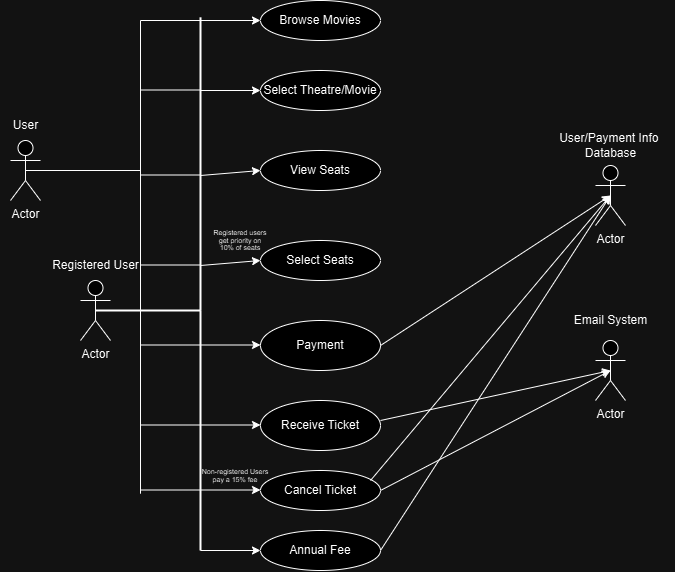

The diagram above was exported from draw.io. Its source (the exported page's mxGraphModel, read from the mxfile embedded in the PNG):
<mxGraphModel dx="1167" dy="1719" grid="1" gridSize="10" guides="1" tooltips="1" connect="1" arrows="1" fold="1" page="1" pageScale="1" pageWidth="850" pageHeight="1100" math="0" shadow="0">
  <root>
    <mxCell id="0" />
    <mxCell id="1" parent="0" />
    <mxCell id="tagj54AVrOmUHaOwjTdf-1" value="Actor" style="shape=umlActor;verticalLabelPosition=bottom;verticalAlign=top;html=1;outlineConnect=0;" vertex="1" parent="1">
      <mxGeometry x="70" y="60" width="30" height="60" as="geometry" />
    </mxCell>
    <mxCell id="tagj54AVrOmUHaOwjTdf-2" value="Actor" style="shape=umlActor;verticalLabelPosition=bottom;verticalAlign=top;html=1;outlineConnect=0;" vertex="1" parent="1">
      <mxGeometry x="140" y="200" width="30" height="60" as="geometry" />
    </mxCell>
    <mxCell id="tagj54AVrOmUHaOwjTdf-4" value="Select Theatre/Movie" style="ellipse;whiteSpace=wrap;html=1;" vertex="1" parent="1">
      <mxGeometry x="320" y="-10" width="120" height="40" as="geometry" />
    </mxCell>
    <mxCell id="tagj54AVrOmUHaOwjTdf-5" value="View Seats" style="ellipse;whiteSpace=wrap;html=1;" vertex="1" parent="1">
      <mxGeometry x="320" y="70" width="120" height="40" as="geometry" />
    </mxCell>
    <mxCell id="tagj54AVrOmUHaOwjTdf-6" value="Select Seats" style="ellipse;whiteSpace=wrap;html=1;" vertex="1" parent="1">
      <mxGeometry x="320" y="160" width="120" height="40" as="geometry" />
    </mxCell>
    <mxCell id="tagj54AVrOmUHaOwjTdf-7" value="Payment" style="ellipse;whiteSpace=wrap;html=1;" vertex="1" parent="1">
      <mxGeometry x="320" y="240" width="120" height="50" as="geometry" />
    </mxCell>
    <mxCell id="tagj54AVrOmUHaOwjTdf-8" value="Browse Movies" style="ellipse;whiteSpace=wrap;html=1;" vertex="1" parent="1">
      <mxGeometry x="320" y="-80" width="120" height="40" as="geometry" />
    </mxCell>
    <mxCell id="tagj54AVrOmUHaOwjTdf-9" value="Receive Ticket" style="ellipse;whiteSpace=wrap;html=1;" vertex="1" parent="1">
      <mxGeometry x="320" y="320" width="120" height="50" as="geometry" />
    </mxCell>
    <mxCell id="tagj54AVrOmUHaOwjTdf-10" value="User" style="text;html=1;align=center;verticalAlign=middle;resizable=0;points=[];autosize=1;strokeColor=none;fillColor=none;" vertex="1" parent="1">
      <mxGeometry x="60" y="30" width="50" height="30" as="geometry" />
    </mxCell>
    <mxCell id="tagj54AVrOmUHaOwjTdf-11" value="Registered User" style="text;html=1;align=center;verticalAlign=middle;resizable=0;points=[];autosize=1;strokeColor=none;fillColor=none;" vertex="1" parent="1">
      <mxGeometry x="100" y="170" width="110" height="30" as="geometry" />
    </mxCell>
    <mxCell id="tagj54AVrOmUHaOwjTdf-14" value="Actor" style="shape=umlActor;verticalLabelPosition=bottom;verticalAlign=top;html=1;outlineConnect=0;" vertex="1" parent="1">
      <mxGeometry x="655" y="85" width="30" height="60" as="geometry" />
    </mxCell>
    <mxCell id="tagj54AVrOmUHaOwjTdf-15" value="User/Payment Info&amp;nbsp;&lt;div&gt;Database&lt;/div&gt;" style="text;html=1;align=center;verticalAlign=middle;resizable=0;points=[];autosize=1;strokeColor=none;fillColor=none;" vertex="1" parent="1">
      <mxGeometry x="605" y="45" width="130" height="40" as="geometry" />
    </mxCell>
    <mxCell id="tagj54AVrOmUHaOwjTdf-16" value="Actor" style="shape=umlActor;verticalLabelPosition=bottom;verticalAlign=top;html=1;outlineConnect=0;" vertex="1" parent="1">
      <mxGeometry x="655" y="260" width="30" height="60" as="geometry" />
    </mxCell>
    <mxCell id="tagj54AVrOmUHaOwjTdf-17" value="Email System" style="text;html=1;align=center;verticalAlign=middle;resizable=0;points=[];autosize=1;strokeColor=none;fillColor=none;" vertex="1" parent="1">
      <mxGeometry x="620" y="225" width="100" height="30" as="geometry" />
    </mxCell>
    <mxCell id="tagj54AVrOmUHaOwjTdf-18" value="Cancel Ticket" style="ellipse;whiteSpace=wrap;html=1;" vertex="1" parent="1">
      <mxGeometry x="320" y="390" width="120" height="40" as="geometry" />
    </mxCell>
    <mxCell id="tagj54AVrOmUHaOwjTdf-19" value="Annual Fee" style="ellipse;whiteSpace=wrap;html=1;" vertex="1" parent="1">
      <mxGeometry x="320" y="450" width="120" height="40" as="geometry" />
    </mxCell>
    <mxCell id="tagj54AVrOmUHaOwjTdf-21" value="" style="endArrow=classic;html=1;rounded=0;exitX=0.5;exitY=0.5;exitDx=0;exitDy=0;exitPerimeter=0;entryX=0;entryY=0.5;entryDx=0;entryDy=0;" edge="1" parent="1" source="tagj54AVrOmUHaOwjTdf-2" target="tagj54AVrOmUHaOwjTdf-8">
      <mxGeometry width="50" height="50" relative="1" as="geometry">
        <mxPoint x="400" y="320" as="sourcePoint" />
        <mxPoint x="260" y="-76.4000244140625" as="targetPoint" />
        <Array as="points">
          <mxPoint x="260" y="230" />
          <mxPoint x="260" y="-60" />
        </Array>
      </mxGeometry>
    </mxCell>
    <mxCell id="tagj54AVrOmUHaOwjTdf-23" value="" style="endArrow=classic;html=1;rounded=0;entryX=0;entryY=0.5;entryDx=0;entryDy=0;" edge="1" parent="1" target="tagj54AVrOmUHaOwjTdf-4">
      <mxGeometry width="50" height="50" relative="1" as="geometry">
        <mxPoint x="260" y="10" as="sourcePoint" />
        <mxPoint x="450" y="130" as="targetPoint" />
      </mxGeometry>
    </mxCell>
    <mxCell id="tagj54AVrOmUHaOwjTdf-24" value="" style="endArrow=classic;html=1;rounded=0;entryX=0;entryY=0.5;entryDx=0;entryDy=0;" edge="1" parent="1" target="tagj54AVrOmUHaOwjTdf-5">
      <mxGeometry width="50" height="50" relative="1" as="geometry">
        <mxPoint x="260" y="95" as="sourcePoint" />
        <mxPoint x="450" y="130" as="targetPoint" />
      </mxGeometry>
    </mxCell>
    <mxCell id="tagj54AVrOmUHaOwjTdf-25" value="" style="endArrow=classic;html=1;rounded=0;entryX=0;entryY=0.5;entryDx=0;entryDy=0;" edge="1" parent="1" target="tagj54AVrOmUHaOwjTdf-6">
      <mxGeometry width="50" height="50" relative="1" as="geometry">
        <mxPoint x="260" y="185" as="sourcePoint" />
        <mxPoint x="450" y="130" as="targetPoint" />
      </mxGeometry>
    </mxCell>
    <mxCell id="tagj54AVrOmUHaOwjTdf-26" value="" style="endArrow=none;html=1;rounded=0;strokeWidth=2;" edge="1" parent="1">
      <mxGeometry width="50" height="50" relative="1" as="geometry">
        <mxPoint x="260" y="230" as="sourcePoint" />
        <mxPoint x="260" y="470" as="targetPoint" />
      </mxGeometry>
    </mxCell>
    <mxCell id="tagj54AVrOmUHaOwjTdf-27" value="" style="endArrow=classic;html=1;rounded=0;" edge="1" parent="1">
      <mxGeometry width="50" height="50" relative="1" as="geometry">
        <mxPoint x="260" y="470" as="sourcePoint" />
        <mxPoint x="320" y="470" as="targetPoint" />
      </mxGeometry>
    </mxCell>
    <mxCell id="tagj54AVrOmUHaOwjTdf-28" value="" style="endArrow=classic;html=1;rounded=0;" edge="1" parent="1">
      <mxGeometry width="50" height="50" relative="1" as="geometry">
        <mxPoint x="260" y="409.5" as="sourcePoint" />
        <mxPoint x="320" y="409.5" as="targetPoint" />
      </mxGeometry>
    </mxCell>
    <mxCell id="tagj54AVrOmUHaOwjTdf-29" value="" style="endArrow=classic;html=1;rounded=0;" edge="1" parent="1">
      <mxGeometry width="50" height="50" relative="1" as="geometry">
        <mxPoint x="260" y="344.5" as="sourcePoint" />
        <mxPoint x="320" y="344.5" as="targetPoint" />
      </mxGeometry>
    </mxCell>
    <mxCell id="tagj54AVrOmUHaOwjTdf-30" value="" style="endArrow=classic;html=1;rounded=0;" edge="1" parent="1">
      <mxGeometry width="50" height="50" relative="1" as="geometry">
        <mxPoint x="260" y="264.5" as="sourcePoint" />
        <mxPoint x="320" y="264.5" as="targetPoint" />
      </mxGeometry>
    </mxCell>
    <mxCell id="tagj54AVrOmUHaOwjTdf-32" value="" style="endArrow=none;html=1;rounded=0;entryX=0.5;entryY=0.5;entryDx=0;entryDy=0;entryPerimeter=0;" edge="1" parent="1" target="tagj54AVrOmUHaOwjTdf-1">
      <mxGeometry width="50" height="50" relative="1" as="geometry">
        <mxPoint x="200" y="90" as="sourcePoint" />
        <mxPoint x="450" y="180" as="targetPoint" />
      </mxGeometry>
    </mxCell>
    <mxCell id="tagj54AVrOmUHaOwjTdf-35" value="" style="endArrow=none;html=1;rounded=0;" edge="1" parent="1">
      <mxGeometry width="50" height="50" relative="1" as="geometry">
        <mxPoint x="200" y="-60" as="sourcePoint" />
        <mxPoint x="260" y="-60" as="targetPoint" />
      </mxGeometry>
    </mxCell>
    <mxCell id="tagj54AVrOmUHaOwjTdf-36" value="" style="endArrow=none;html=1;rounded=0;" edge="1" parent="1">
      <mxGeometry width="50" height="50" relative="1" as="geometry">
        <mxPoint x="200" y="9.5" as="sourcePoint" />
        <mxPoint x="260" y="9.5" as="targetPoint" />
      </mxGeometry>
    </mxCell>
    <mxCell id="tagj54AVrOmUHaOwjTdf-37" value="" style="endArrow=none;html=1;rounded=0;" edge="1" parent="1">
      <mxGeometry width="50" height="50" relative="1" as="geometry">
        <mxPoint x="200" y="94.5" as="sourcePoint" />
        <mxPoint x="260" y="94.5" as="targetPoint" />
      </mxGeometry>
    </mxCell>
    <mxCell id="tagj54AVrOmUHaOwjTdf-38" value="" style="endArrow=none;html=1;rounded=0;" edge="1" parent="1">
      <mxGeometry width="50" height="50" relative="1" as="geometry">
        <mxPoint x="200" y="184.5" as="sourcePoint" />
        <mxPoint x="260" y="184.5" as="targetPoint" />
      </mxGeometry>
    </mxCell>
    <mxCell id="tagj54AVrOmUHaOwjTdf-39" value="" style="endArrow=none;html=1;rounded=0;" edge="1" parent="1">
      <mxGeometry width="50" height="50" relative="1" as="geometry">
        <mxPoint x="200" y="264.5" as="sourcePoint" />
        <mxPoint x="260" y="264.5" as="targetPoint" />
      </mxGeometry>
    </mxCell>
    <mxCell id="tagj54AVrOmUHaOwjTdf-40" value="" style="endArrow=none;html=1;rounded=0;" edge="1" parent="1">
      <mxGeometry width="50" height="50" relative="1" as="geometry">
        <mxPoint x="200" y="344.5" as="sourcePoint" />
        <mxPoint x="260" y="344.5" as="targetPoint" />
      </mxGeometry>
    </mxCell>
    <mxCell id="tagj54AVrOmUHaOwjTdf-41" value="" style="endArrow=none;html=1;rounded=0;" edge="1" parent="1">
      <mxGeometry width="50" height="50" relative="1" as="geometry">
        <mxPoint x="200" y="409.5" as="sourcePoint" />
        <mxPoint x="260" y="409.5" as="targetPoint" />
      </mxGeometry>
    </mxCell>
    <mxCell id="tagj54AVrOmUHaOwjTdf-43" value="" style="endArrow=classic;html=1;rounded=0;entryX=0.5;entryY=0.5;entryDx=0;entryDy=0;entryPerimeter=0;" edge="1" parent="1" target="tagj54AVrOmUHaOwjTdf-14">
      <mxGeometry width="50" height="50" relative="1" as="geometry">
        <mxPoint x="440" y="265" as="sourcePoint" />
        <mxPoint x="490" y="215" as="targetPoint" />
      </mxGeometry>
    </mxCell>
    <mxCell id="tagj54AVrOmUHaOwjTdf-44" value="" style="endArrow=classic;html=1;rounded=0;entryX=0.5;entryY=0.5;entryDx=0;entryDy=0;entryPerimeter=0;" edge="1" parent="1" target="tagj54AVrOmUHaOwjTdf-16">
      <mxGeometry width="50" height="50" relative="1" as="geometry">
        <mxPoint x="440" y="340" as="sourcePoint" />
        <mxPoint x="490" y="290" as="targetPoint" />
      </mxGeometry>
    </mxCell>
    <mxCell id="tagj54AVrOmUHaOwjTdf-45" value="" style="endArrow=classic;html=1;rounded=0;entryX=0.5;entryY=0.5;entryDx=0;entryDy=0;entryPerimeter=0;" edge="1" parent="1" target="tagj54AVrOmUHaOwjTdf-16">
      <mxGeometry width="50" height="50" relative="1" as="geometry">
        <mxPoint x="440" y="410" as="sourcePoint" />
        <mxPoint x="490" y="360" as="targetPoint" />
      </mxGeometry>
    </mxCell>
    <mxCell id="tagj54AVrOmUHaOwjTdf-46" value="" style="endArrow=classic;html=1;rounded=0;entryX=0.5;entryY=0.5;entryDx=0;entryDy=0;entryPerimeter=0;" edge="1" parent="1" target="tagj54AVrOmUHaOwjTdf-14">
      <mxGeometry width="50" height="50" relative="1" as="geometry">
        <mxPoint x="440" y="470" as="sourcePoint" />
        <mxPoint x="490" y="420" as="targetPoint" />
      </mxGeometry>
    </mxCell>
    <mxCell id="tagj54AVrOmUHaOwjTdf-47" value="" style="endArrow=none;html=1;rounded=0;exitX=0.5;exitY=0.5;exitDx=0;exitDy=0;exitPerimeter=0;strokeWidth=2;" edge="1" parent="1" source="tagj54AVrOmUHaOwjTdf-2">
      <mxGeometry width="50" height="50" relative="1" as="geometry">
        <mxPoint x="400" y="220" as="sourcePoint" />
        <mxPoint x="260" y="230" as="targetPoint" />
        <Array as="points">
          <mxPoint x="200" y="230" />
        </Array>
      </mxGeometry>
    </mxCell>
    <mxCell id="tagj54AVrOmUHaOwjTdf-48" value="" style="endArrow=none;html=1;rounded=0;" edge="1" parent="1">
      <mxGeometry width="50" height="50" relative="1" as="geometry">
        <mxPoint x="200" y="413.2000732421875" as="sourcePoint" />
        <mxPoint x="200" y="-60" as="targetPoint" />
      </mxGeometry>
    </mxCell>
    <mxCell id="tagj54AVrOmUHaOwjTdf-49" value="" style="endArrow=none;html=1;rounded=0;strokeWidth=2;" edge="1" parent="1">
      <mxGeometry width="50" height="50" relative="1" as="geometry">
        <mxPoint x="260" y="230" as="sourcePoint" />
        <mxPoint x="260" y="-63.199951171875" as="targetPoint" />
      </mxGeometry>
    </mxCell>
    <mxCell id="tagj54AVrOmUHaOwjTdf-50" value="&lt;p style=&quot;line-height: 110%; font-size: 7px;&quot;&gt;&lt;font style=&quot;font-size: 7px;&quot;&gt;Registered users get priority on 10% of seats&lt;/font&gt;&lt;/p&gt;" style="text;html=1;align=center;verticalAlign=middle;whiteSpace=wrap;rounded=0;" vertex="1" parent="1">
      <mxGeometry x="270" y="145" width="60" height="30" as="geometry" />
    </mxCell>
    <mxCell id="tagj54AVrOmUHaOwjTdf-51" value="&lt;p style=&quot;line-height: 110%; font-size: 7px;&quot;&gt;&lt;font style=&quot;font-size: 7px;&quot;&gt;Non-registered Users pay a 15% fee&lt;/font&gt;&lt;/p&gt;" style="text;html=1;align=center;verticalAlign=middle;whiteSpace=wrap;rounded=0;" vertex="1" parent="1">
      <mxGeometry x="260" y="380" width="70" height="30" as="geometry" />
    </mxCell>
    <mxCell id="tagj54AVrOmUHaOwjTdf-52" value="" style="endArrow=classic;html=1;rounded=0;entryX=0.5;entryY=0.5;entryDx=0;entryDy=0;entryPerimeter=0;" edge="1" parent="1" target="tagj54AVrOmUHaOwjTdf-14">
      <mxGeometry width="50" height="50" relative="1" as="geometry">
        <mxPoint x="430" y="400" as="sourcePoint" />
        <mxPoint x="480" y="350" as="targetPoint" />
      </mxGeometry>
    </mxCell>
  </root>
</mxGraphModel>